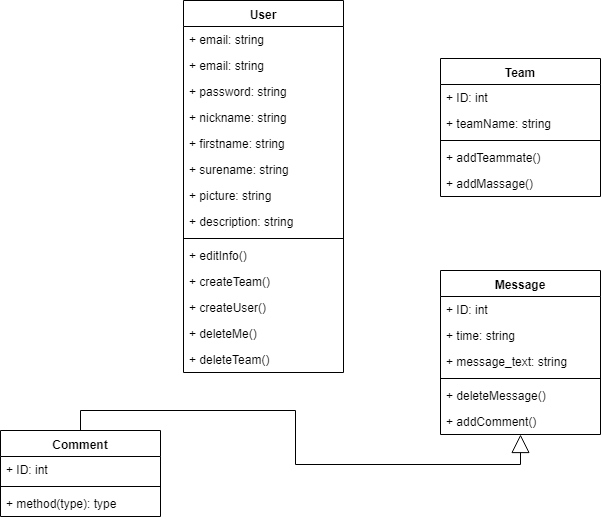

The diagram above was exported from draw.io. Its source (the exported page's mxGraphModel, read from the mxfile embedded in the PNG):
<mxGraphModel dx="1010" dy="550" grid="1" gridSize="10" guides="1" tooltips="1" connect="1" arrows="1" fold="1" page="1" pageScale="1" pageWidth="827" pageHeight="1169" math="0" shadow="0">
  <root>
    <mxCell id="0" />
    <mxCell id="1" parent="0" />
    <mxCell id="rVV7QQDS-qww9esz2ZUO-1" value="User" style="swimlane;fontStyle=1;align=center;verticalAlign=top;childLayout=stackLayout;horizontal=1;startSize=26;horizontalStack=0;resizeParent=1;resizeParentMax=0;resizeLast=0;collapsible=1;marginBottom=0;" parent="1" vertex="1">
      <mxGeometry x="253" y="50" width="160" height="372" as="geometry" />
    </mxCell>
    <mxCell id="rVV7QQDS-qww9esz2ZUO-2" value="+ email: string" style="text;strokeColor=none;fillColor=none;align=left;verticalAlign=top;spacingLeft=4;spacingRight=4;overflow=hidden;rotatable=0;points=[[0,0.5],[1,0.5]];portConstraint=eastwest;" parent="rVV7QQDS-qww9esz2ZUO-1" vertex="1">
      <mxGeometry y="26" width="160" height="26" as="geometry" />
    </mxCell>
    <mxCell id="ui59kBnMDaMiEQP8TzpE-10" value="+ email: string" style="text;strokeColor=none;fillColor=none;align=left;verticalAlign=top;spacingLeft=4;spacingRight=4;overflow=hidden;rotatable=0;points=[[0,0.5],[1,0.5]];portConstraint=eastwest;" parent="rVV7QQDS-qww9esz2ZUO-1" vertex="1">
      <mxGeometry y="52" width="160" height="26" as="geometry" />
    </mxCell>
    <mxCell id="rVV7QQDS-qww9esz2ZUO-17" value="+ password: string" style="text;strokeColor=none;fillColor=none;align=left;verticalAlign=top;spacingLeft=4;spacingRight=4;overflow=hidden;rotatable=0;points=[[0,0.5],[1,0.5]];portConstraint=eastwest;" parent="rVV7QQDS-qww9esz2ZUO-1" vertex="1">
      <mxGeometry y="78" width="160" height="26" as="geometry" />
    </mxCell>
    <mxCell id="rVV7QQDS-qww9esz2ZUO-18" value="+ nickname: string" style="text;strokeColor=none;fillColor=none;align=left;verticalAlign=top;spacingLeft=4;spacingRight=4;overflow=hidden;rotatable=0;points=[[0,0.5],[1,0.5]];portConstraint=eastwest;" parent="rVV7QQDS-qww9esz2ZUO-1" vertex="1">
      <mxGeometry y="104" width="160" height="26" as="geometry" />
    </mxCell>
    <mxCell id="rVV7QQDS-qww9esz2ZUO-19" value="+ firstname: string" style="text;strokeColor=none;fillColor=none;align=left;verticalAlign=top;spacingLeft=4;spacingRight=4;overflow=hidden;rotatable=0;points=[[0,0.5],[1,0.5]];portConstraint=eastwest;" parent="rVV7QQDS-qww9esz2ZUO-1" vertex="1">
      <mxGeometry y="130" width="160" height="26" as="geometry" />
    </mxCell>
    <mxCell id="rVV7QQDS-qww9esz2ZUO-20" value="+ surename: string" style="text;strokeColor=none;fillColor=none;align=left;verticalAlign=top;spacingLeft=4;spacingRight=4;overflow=hidden;rotatable=0;points=[[0,0.5],[1,0.5]];portConstraint=eastwest;" parent="rVV7QQDS-qww9esz2ZUO-1" vertex="1">
      <mxGeometry y="156" width="160" height="26" as="geometry" />
    </mxCell>
    <mxCell id="rVV7QQDS-qww9esz2ZUO-21" value="+ picture: string" style="text;strokeColor=none;fillColor=none;align=left;verticalAlign=top;spacingLeft=4;spacingRight=4;overflow=hidden;rotatable=0;points=[[0,0.5],[1,0.5]];portConstraint=eastwest;" parent="rVV7QQDS-qww9esz2ZUO-1" vertex="1">
      <mxGeometry y="182" width="160" height="26" as="geometry" />
    </mxCell>
    <mxCell id="rVV7QQDS-qww9esz2ZUO-22" value="+ description: string" style="text;strokeColor=none;fillColor=none;align=left;verticalAlign=top;spacingLeft=4;spacingRight=4;overflow=hidden;rotatable=0;points=[[0,0.5],[1,0.5]];portConstraint=eastwest;" parent="rVV7QQDS-qww9esz2ZUO-1" vertex="1">
      <mxGeometry y="208" width="160" height="26" as="geometry" />
    </mxCell>
    <mxCell id="rVV7QQDS-qww9esz2ZUO-3" value="" style="line;strokeWidth=1;fillColor=none;align=left;verticalAlign=middle;spacingTop=-1;spacingLeft=3;spacingRight=3;rotatable=0;labelPosition=right;points=[];portConstraint=eastwest;" parent="rVV7QQDS-qww9esz2ZUO-1" vertex="1">
      <mxGeometry y="234" width="160" height="8" as="geometry" />
    </mxCell>
    <mxCell id="rVV7QQDS-qww9esz2ZUO-4" value="+ editInfo()" style="text;strokeColor=none;fillColor=none;align=left;verticalAlign=top;spacingLeft=4;spacingRight=4;overflow=hidden;rotatable=0;points=[[0,0.5],[1,0.5]];portConstraint=eastwest;" parent="rVV7QQDS-qww9esz2ZUO-1" vertex="1">
      <mxGeometry y="242" width="160" height="26" as="geometry" />
    </mxCell>
    <mxCell id="rVV7QQDS-qww9esz2ZUO-24" value="+ createTeam()" style="text;strokeColor=none;fillColor=none;align=left;verticalAlign=top;spacingLeft=4;spacingRight=4;overflow=hidden;rotatable=0;points=[[0,0.5],[1,0.5]];portConstraint=eastwest;" parent="rVV7QQDS-qww9esz2ZUO-1" vertex="1">
      <mxGeometry y="268" width="160" height="26" as="geometry" />
    </mxCell>
    <mxCell id="rVV7QQDS-qww9esz2ZUO-26" value="+ createUser()" style="text;strokeColor=none;fillColor=none;align=left;verticalAlign=top;spacingLeft=4;spacingRight=4;overflow=hidden;rotatable=0;points=[[0,0.5],[1,0.5]];portConstraint=eastwest;" parent="rVV7QQDS-qww9esz2ZUO-1" vertex="1">
      <mxGeometry y="294" width="160" height="26" as="geometry" />
    </mxCell>
    <mxCell id="rVV7QQDS-qww9esz2ZUO-27" value="+ deleteMe()" style="text;strokeColor=none;fillColor=none;align=left;verticalAlign=top;spacingLeft=4;spacingRight=4;overflow=hidden;rotatable=0;points=[[0,0.5],[1,0.5]];portConstraint=eastwest;" parent="rVV7QQDS-qww9esz2ZUO-1" vertex="1">
      <mxGeometry y="320" width="160" height="26" as="geometry" />
    </mxCell>
    <mxCell id="rVV7QQDS-qww9esz2ZUO-29" value="+ deleteTeam()" style="text;strokeColor=none;fillColor=none;align=left;verticalAlign=top;spacingLeft=4;spacingRight=4;overflow=hidden;rotatable=0;points=[[0,0.5],[1,0.5]];portConstraint=eastwest;" parent="rVV7QQDS-qww9esz2ZUO-1" vertex="1">
      <mxGeometry y="346" width="160" height="26" as="geometry" />
    </mxCell>
    <mxCell id="rVV7QQDS-qww9esz2ZUO-5" value="Team" style="swimlane;fontStyle=1;align=center;verticalAlign=top;childLayout=stackLayout;horizontal=1;startSize=26;horizontalStack=0;resizeParent=1;resizeParentMax=0;resizeLast=0;collapsible=1;marginBottom=0;" parent="1" vertex="1">
      <mxGeometry x="510" y="108" width="160" height="138" as="geometry" />
    </mxCell>
    <mxCell id="rVV7QQDS-qww9esz2ZUO-6" value="+ ID: int" style="text;strokeColor=none;fillColor=none;align=left;verticalAlign=top;spacingLeft=4;spacingRight=4;overflow=hidden;rotatable=0;points=[[0,0.5],[1,0.5]];portConstraint=eastwest;" parent="rVV7QQDS-qww9esz2ZUO-5" vertex="1">
      <mxGeometry y="26" width="160" height="26" as="geometry" />
    </mxCell>
    <mxCell id="rVV7QQDS-qww9esz2ZUO-33" value="+ teamName: string" style="text;strokeColor=none;fillColor=none;align=left;verticalAlign=top;spacingLeft=4;spacingRight=4;overflow=hidden;rotatable=0;points=[[0,0.5],[1,0.5]];portConstraint=eastwest;" parent="rVV7QQDS-qww9esz2ZUO-5" vertex="1">
      <mxGeometry y="52" width="160" height="26" as="geometry" />
    </mxCell>
    <mxCell id="rVV7QQDS-qww9esz2ZUO-7" value="" style="line;strokeWidth=1;fillColor=none;align=left;verticalAlign=middle;spacingTop=-1;spacingLeft=3;spacingRight=3;rotatable=0;labelPosition=right;points=[];portConstraint=eastwest;" parent="rVV7QQDS-qww9esz2ZUO-5" vertex="1">
      <mxGeometry y="78" width="160" height="8" as="geometry" />
    </mxCell>
    <mxCell id="rVV7QQDS-qww9esz2ZUO-8" value="+ addTeammate()" style="text;strokeColor=none;fillColor=none;align=left;verticalAlign=top;spacingLeft=4;spacingRight=4;overflow=hidden;rotatable=0;points=[[0,0.5],[1,0.5]];portConstraint=eastwest;" parent="rVV7QQDS-qww9esz2ZUO-5" vertex="1">
      <mxGeometry y="86" width="160" height="26" as="geometry" />
    </mxCell>
    <mxCell id="rVV7QQDS-qww9esz2ZUO-31" value="+ addMassage()" style="text;strokeColor=none;fillColor=none;align=left;verticalAlign=top;spacingLeft=4;spacingRight=4;overflow=hidden;rotatable=0;points=[[0,0.5],[1,0.5]];portConstraint=eastwest;" parent="rVV7QQDS-qww9esz2ZUO-5" vertex="1">
      <mxGeometry y="112" width="160" height="26" as="geometry" />
    </mxCell>
    <mxCell id="rVV7QQDS-qww9esz2ZUO-30" style="edgeStyle=orthogonalEdgeStyle;rounded=0;orthogonalLoop=1;jettySize=auto;html=1;exitX=0.5;exitY=0;exitDx=0;exitDy=0;entryX=0.5;entryY=1;entryDx=0;entryDy=0;endArrow=block;endFill=0;strokeWidth=1;endSize=16;" parent="1" source="rVV7QQDS-qww9esz2ZUO-9" target="rVV7QQDS-qww9esz2ZUO-13" edge="1">
      <mxGeometry relative="1" as="geometry" />
    </mxCell>
    <mxCell id="rVV7QQDS-qww9esz2ZUO-9" value="Comment" style="swimlane;fontStyle=1;align=center;verticalAlign=top;childLayout=stackLayout;horizontal=1;startSize=26;horizontalStack=0;resizeParent=1;resizeParentMax=0;resizeLast=0;collapsible=1;marginBottom=0;" parent="1" vertex="1">
      <mxGeometry x="70" y="480" width="160" height="86" as="geometry" />
    </mxCell>
    <mxCell id="rVV7QQDS-qww9esz2ZUO-10" value="+ ID: int" style="text;strokeColor=none;fillColor=none;align=left;verticalAlign=top;spacingLeft=4;spacingRight=4;overflow=hidden;rotatable=0;points=[[0,0.5],[1,0.5]];portConstraint=eastwest;" parent="rVV7QQDS-qww9esz2ZUO-9" vertex="1">
      <mxGeometry y="26" width="160" height="26" as="geometry" />
    </mxCell>
    <mxCell id="rVV7QQDS-qww9esz2ZUO-11" value="" style="line;strokeWidth=1;fillColor=none;align=left;verticalAlign=middle;spacingTop=-1;spacingLeft=3;spacingRight=3;rotatable=0;labelPosition=right;points=[];portConstraint=eastwest;" parent="rVV7QQDS-qww9esz2ZUO-9" vertex="1">
      <mxGeometry y="52" width="160" height="8" as="geometry" />
    </mxCell>
    <mxCell id="rVV7QQDS-qww9esz2ZUO-12" value="+ method(type): type" style="text;strokeColor=none;fillColor=none;align=left;verticalAlign=top;spacingLeft=4;spacingRight=4;overflow=hidden;rotatable=0;points=[[0,0.5],[1,0.5]];portConstraint=eastwest;" parent="rVV7QQDS-qww9esz2ZUO-9" vertex="1">
      <mxGeometry y="60" width="160" height="26" as="geometry" />
    </mxCell>
    <mxCell id="rVV7QQDS-qww9esz2ZUO-13" value="Message" style="swimlane;fontStyle=1;align=center;verticalAlign=top;childLayout=stackLayout;horizontal=1;startSize=26;horizontalStack=0;resizeParent=1;resizeParentMax=0;resizeLast=0;collapsible=1;marginBottom=0;" parent="1" vertex="1">
      <mxGeometry x="510" y="320" width="160" height="164" as="geometry" />
    </mxCell>
    <mxCell id="rVV7QQDS-qww9esz2ZUO-14" value="+ ID: int" style="text;strokeColor=none;fillColor=none;align=left;verticalAlign=top;spacingLeft=4;spacingRight=4;overflow=hidden;rotatable=0;points=[[0,0.5],[1,0.5]];portConstraint=eastwest;" parent="rVV7QQDS-qww9esz2ZUO-13" vertex="1">
      <mxGeometry y="26" width="160" height="26" as="geometry" />
    </mxCell>
    <mxCell id="ui59kBnMDaMiEQP8TzpE-9" value="+ time: string" style="text;strokeColor=none;fillColor=none;align=left;verticalAlign=top;spacingLeft=4;spacingRight=4;overflow=hidden;rotatable=0;points=[[0,0.5],[1,0.5]];portConstraint=eastwest;" parent="rVV7QQDS-qww9esz2ZUO-13" vertex="1">
      <mxGeometry y="52" width="160" height="26" as="geometry" />
    </mxCell>
    <mxCell id="rVV7QQDS-qww9esz2ZUO-34" value="+ message_text: string" style="text;strokeColor=none;fillColor=none;align=left;verticalAlign=top;spacingLeft=4;spacingRight=4;overflow=hidden;rotatable=0;points=[[0,0.5],[1,0.5]];portConstraint=eastwest;" parent="rVV7QQDS-qww9esz2ZUO-13" vertex="1">
      <mxGeometry y="78" width="160" height="26" as="geometry" />
    </mxCell>
    <mxCell id="rVV7QQDS-qww9esz2ZUO-15" value="" style="line;strokeWidth=1;fillColor=none;align=left;verticalAlign=middle;spacingTop=-1;spacingLeft=3;spacingRight=3;rotatable=0;labelPosition=right;points=[];portConstraint=eastwest;" parent="rVV7QQDS-qww9esz2ZUO-13" vertex="1">
      <mxGeometry y="104" width="160" height="8" as="geometry" />
    </mxCell>
    <mxCell id="rVV7QQDS-qww9esz2ZUO-16" value="+ deleteMessage()" style="text;strokeColor=none;fillColor=none;align=left;verticalAlign=top;spacingLeft=4;spacingRight=4;overflow=hidden;rotatable=0;points=[[0,0.5],[1,0.5]];portConstraint=eastwest;" parent="rVV7QQDS-qww9esz2ZUO-13" vertex="1">
      <mxGeometry y="112" width="160" height="26" as="geometry" />
    </mxCell>
    <mxCell id="rVV7QQDS-qww9esz2ZUO-32" value="+ addComment()" style="text;strokeColor=none;fillColor=none;align=left;verticalAlign=top;spacingLeft=4;spacingRight=4;overflow=hidden;rotatable=0;points=[[0,0.5],[1,0.5]];portConstraint=eastwest;" parent="rVV7QQDS-qww9esz2ZUO-13" vertex="1">
      <mxGeometry y="138" width="160" height="26" as="geometry" />
    </mxCell>
  </root>
</mxGraphModel>